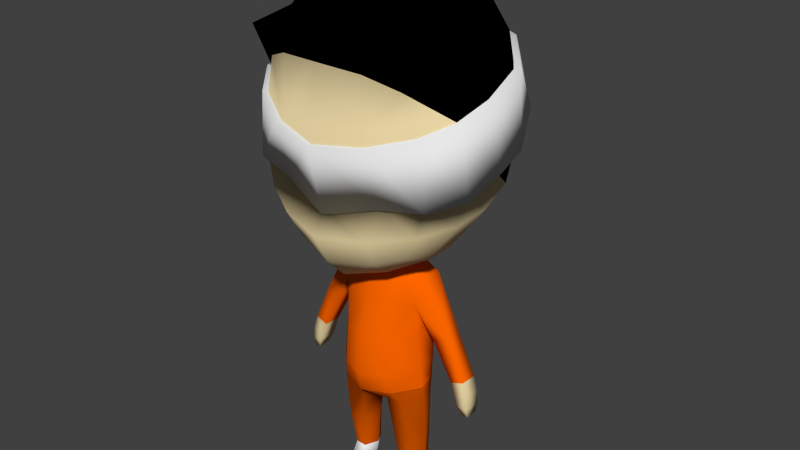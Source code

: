 # Source: Male_Chibi_Base_2.blend  (saved by Blender 2.78.0; exported with 4.5.12 LTS)
import bpy
from mathutils import Matrix  # noqa: F401  (used for matrix-valued properties, if any)

bpy.ops.wm.read_factory_settings(use_empty=True)
scene = bpy.context.scene
scene.name = 'Scene'

# ---- collections
col_collection_1 = bpy.data.collections.new('Collection 1'); scene.collection.children.link(col_collection_1)

# ---- materials (node trees are filled in below, after node groups)
mat_piel = bpy.data.materials.new('piel')
mat_piel.alpha_threshold = 0.0
mat_piel.use_transparent_shadow = False
mat_piel.diffuse_color = (0.8, 0.6593, 0.3689, 1.0)
mat_piel.roughness = 0.5
mat_piel.specular_intensity = 0.0
mat_orange_is_the_new_black = bpy.data.materials.new('orange is the new black')
mat_orange_is_the_new_black.alpha_threshold = 0.0
mat_orange_is_the_new_black.use_transparent_shadow = False
mat_orange_is_the_new_black.diffuse_color = (1.0, 0.1329, 0.0, 1.0)
mat_orange_is_the_new_black.roughness = 0.5
mat_orange_is_the_new_black.specular_intensity = 0.0
mat_zapatitos_penni = bpy.data.materials.new('zapatitos penni')
mat_zapatitos_penni.alpha_threshold = 0.0
mat_zapatitos_penni.use_transparent_shadow = False
mat_zapatitos_penni.diffuse_color = (1.0, 1.0, 1.0, 1.0)
mat_zapatitos_penni.roughness = 0.5
mat_zapatitos_penni.specular_intensity = 0.0
mat_pantalon = bpy.data.materials.new('pantalon')
mat_pantalon.alpha_threshold = 0.0
mat_pantalon.use_transparent_shadow = False
mat_pantalon.diffuse_color = (0.6267, 0.08641, 0.0, 1.0)
mat_pantalon.roughness = 0.5
mat_venda = bpy.data.materials.new('venda')
mat_venda.alpha_threshold = 0.0
mat_venda.use_transparent_shadow = False
mat_venda.roughness = 0.5
mat_venda.specular_intensity = 0.1892
mat_pelo = bpy.data.materials.new('pelo')
mat_pelo.alpha_threshold = 0.0
mat_pelo.use_transparent_shadow = False
mat_pelo.diffuse_color = (0.0, 0.0, 0.0, 1.0)
mat_pelo.roughness = 0.5
mat_pelo.specular_intensity = 1.0

# ---- material node trees

# ---- world
world_world = bpy.data.worlds.new('World'); scene.world = world_world
world_world.color = (0.05088, 0.05088, 0.05088)
world_world.use_sun_shadow = False
world_world.sun_shadow_jitter_overblur = 0.0
world_world.cycles.sampling_method = 'NONE'
world_world.cycles.sample_map_resolution = 256

# ---- meshes
me_cube = bpy.data.meshes.new('Cube')
me_cube.from_pydata([(0.2189, -0.06795, 0.06627), (0.2261, 0.1071, 0.1194), (0.264, -0.3149, 0.05233), (0.8163, 0.0222, 0.786), (0.7779, -0.2249, 0.6865), (0.7737, 0.01091, 0.5306), (0.7779, 0.2796, 0.8367), (0.7314, -0.2097, 0.4835), (0.7314, 0.2713, 0.5953), (0.5539, 0.6989, 0.9241), (0.4909, 0.5993, 1.384), (0.4941, 0.641, 0.6431), (0.3507, -0.4765, 0.6029), (0.3264, -0.5805, 0.9978), (0.3264, -0.5792, 0.3865), (0.3011, -0.4712, 0.1823), (0.5326, -0.2162, 0.1975), (0.5447, -0.02979, 0.212), (0.5283, 0.2196, 0.2726), (0.5917, -0.428, 1.074), (0.633, -0.4177, 0.6431), (0.5908, -0.4282, 0.4416), (0.3351, 0.4302, 0.2798), (0.505, -0.4613, 1.336), (0.4671, -0.3793, 0.2433), (0.1966, -0.02807, -0.01771), (0.2017, 0.1056, -0.01666), (0.3336, -0.02287, -0.1075), (0.3391, 0.1236, -0.1064), (0.33, -0.05309, -0.7803), (0.303, 0.1219, -0.7803), (0.2969, 0.1367, -0.2993), (0.2913, -0.06287, -0.3004), (0.2982, 0.1421, -0.5459), (0.3081, -0.04962, -0.5469), (0.2384, -0.03167, -0.04327), (0.1629, -0.214, -0.5472), (0.1734, -0.1534, -0.2609), (0.1652, -0.2399, -0.8199), (0.2007, -0.09572, -0.07795), (0.2508, 0.116, -0.04906), (0.1358, 0.1888, -0.8199), (0.1851, 0.1827, -0.1027), (0.138, 0.2168, -0.5461), (0.1428, 0.208, -0.2598), (0.6563, -0.00983, -0.7796), (0.6581, 0.1125, -0.7838), (0.5673, 0.1174, -0.8136), (0.5655, -0.01725, -0.8094), (0.1069, -0.131, -1.079), (0.08339, 0.07283, -1.088), (0.3481, -0.04032, -1.009), (0.3286, 0.06713, -1.008), (0.2476, -0.153, -1.047), (0.1998, 0.1065, -1.044), (0.1725, -0.1191, -1.777), (0.1521, 0.07769, -1.777), (0.3184, -0.01443, -1.777), (0.2955, 0.07014, -1.777), (0.2521, -0.1233, -1.777), (0.2187, 0.1127, -1.777), (0.1536, 0.09551, -1.669), (0.1688, -0.06072, -1.669), (0.2448, -0.05798, -1.669), (0.31, 0.017, -1.669), (0.2994, 0.08119, -1.669), (0.218, 0.1166, -1.669), (0.1424, -0.09487, -1.398), (0.2676, -0.09777, -1.398), (0.3002, 0.09385, -1.398), (0.1408, 0.0932, -1.398), (0.3371, 0.01051, -1.394), (0.2176, 0.133, -1.398), (0.02469, -0.02355, -1.081), (0.1194, 0.002516, -1.777), (0.1264, 0.0391, -1.669), (0.08684, 0.01301, -1.398), (0.3481, -0.04846, -0.9297), (0.3174, 0.09243, -0.9297), (0.1866, 0.1662, -0.9572), (0.2018, -0.2013, -0.9621), (0.4154, 0.1033, -0.5376), (0.4133, -0.01959, -0.5338), (0.54, -0.007494, -0.5029), (0.5421, 0.1014, -0.5067), (0.6843, -0.01522, -0.8833), (0.6852, 0.1125, -0.8871), (0.6041, 0.128, -0.9001), (0.6032, -0.02297, -0.8964), (0.6916, -0.01708, -0.9764), (0.6939, 0.1103, -0.9794), (0.6229, 0.126, -0.9676), (0.6204, -0.02498, -0.964), (0.6925, 0.00554, -1.046), (0.7016, 0.08653, -1.037), (0.6521, 0.09653, -1.041), (0.6522, 0.0007318, -1.048), (0.0, -0.1277, 0.01147), (0.0, 0.1876, 0.1109), (-0.2189, -0.06795, 0.06627), (0.0, -0.4145, -0.01566), (-0.2261, 0.1071, 0.1194), (-0.264, -0.3149, 0.05233), (-0.8163, 0.0222, 0.786), (-0.7779, -0.2249, 0.6865), (-0.7737, 0.01091, 0.5306), (-0.7779, 0.2796, 0.8367), (-0.7314, -0.2468, 1.151), (-0.7314, -0.2097, 0.4835), (-0.7314, 0.2713, 0.5953), (0.0, 0.883, 0.9334), (0.0, 0.74, 1.455), (-0.5539, 0.6989, 0.9241), (0.0, 0.8327, 0.6388), (-0.4909, 0.5993, 1.384), (-0.4941, 0.641, 0.6431), (0.0, -0.5734, 0.5023), (0.0, -0.6662, 0.9596), (0.0, -0.6836, 0.3648), (-0.3507, -0.4765, 0.6029), (-0.3264, -0.5805, 0.9978), (-0.3264, -0.5792, 0.3865), (0.0, -0.5636, 0.1375), (-0.3011, -0.4712, 0.1823), (0.0, -0.6152, 1.445), (-0.5326, -0.2162, 0.1975), (-0.5447, -0.02979, 0.212), (-0.5283, 0.2196, 0.2726), (-0.5917, -0.428, 1.074), (-0.633, -0.4177, 0.6431), (-0.5908, -0.4282, 0.4416), (-0.3351, 0.4302, 0.2798), (0.0, 0.5809, 0.2987), (-0.505, -0.4613, 1.336), (-0.4671, -0.3793, 0.2433), (0.0, -0.1183, -0.01859), (0.0, 0.1863, -0.01767), (-0.1966, -0.02807, -0.01771), (-0.2017, 0.1056, -0.01666), (0.0, -0.1481, -0.07871), (0.0, 0.2117, -0.07779), (-0.3336, -0.02287, -0.1075), (-0.3391, 0.1236, -0.1064), (0.0, -0.3093, -0.82), (0.0, 0.2258, -0.8199), (-0.33, -0.05309, -0.7803), (-0.303, 0.1219, -0.7803), (-0.2969, 0.1367, -0.2993), (0.0, 0.2329, -0.23), (-0.2913, -0.06287, -0.3004), (0.0, -0.1905, -0.2309), (-0.2982, 0.1421, -0.5459), (-0.3081, -0.04962, -0.5469), (0.0, -0.2754, -0.5478), (0.0, 0.2457, -0.5469), (-0.2384, -0.03167, -0.04327), (-0.1629, -0.214, -0.5472), (-0.1734, -0.1534, -0.2609), (-0.1652, -0.2399, -0.8199), (-0.2007, -0.09572, -0.07795), (-0.2508, 0.116, -0.04906), (-0.1358, 0.1888, -0.8199), (-0.1851, 0.1827, -0.1027), (-0.138, 0.2168, -0.5461), (-0.1428, 0.208, -0.2598), (-0.6563, -0.00983, -0.7796), (-0.6581, 0.1125, -0.7838), (-0.5673, 0.1174, -0.8136), (-0.5655, -0.01725, -0.8094), (0.0, -0.1315, -1.071), (0.0, 0.09666, -1.071), (-0.1069, -0.131, -1.079), (-0.08339, 0.07283, -1.088), (-0.3481, -0.04032, -1.009), (-0.3286, 0.06713, -1.008), (-0.2476, -0.153, -1.047), (-0.1998, 0.1065, -1.044), (-0.1725, -0.1191, -1.777), (-0.1521, 0.07769, -1.777), (-0.3184, -0.01443, -1.777), (-0.2955, 0.07014, -1.777), (-0.2521, -0.1233, -1.777), (-0.2187, 0.1127, -1.777), (-0.1536, 0.09551, -1.669), (-0.1688, -0.06072, -1.669), (-0.2448, -0.05798, -1.669), (-0.31, 0.017, -1.669), (-0.2994, 0.08119, -1.669), (-0.218, 0.1166, -1.669), (-0.1424, -0.09487, -1.398), (-0.2676, -0.09777, -1.398), (-0.3002, 0.09385, -1.398), (-0.1408, 0.0932, -1.398), (-0.3371, 0.01051, -1.394), (-0.2176, 0.133, -1.398), (0.0, -0.02438, -1.083), (-0.02469, -0.02355, -1.081), (-0.1194, 0.002516, -1.777), (-0.1264, 0.0391, -1.669), (-0.08684, 0.01301, -1.398), (-0.3481, -0.04846, -0.9297), (-0.3174, 0.09243, -0.9297), (-0.1866, 0.1662, -0.9572), (0.0, 0.1977, -0.9742), (0.0, -0.2778, -0.9742), (-0.2018, -0.2013, -0.9621), (-0.4154, 0.1033, -0.5376), (-0.4133, -0.01959, -0.5338), (-0.54, -0.007494, -0.5029), (-0.5421, 0.1014, -0.5067), (-0.6843, -0.01522, -0.8833), (-0.6852, 0.1125, -0.8871), (-0.6041, 0.128, -0.9001), (-0.6032, -0.02297, -0.8964), (-0.6916, -0.01708, -0.9764), (-0.6939, 0.1103, -0.9794), (-0.6229, 0.126, -0.9676), (-0.6204, -0.02498, -0.964), (-0.6925, 0.00554, -1.046), (-0.7016, 0.08653, -1.037), (-0.6521, 0.09653, -1.041), (-0.6522, 0.0007318, -1.048), (0.8587, 0.02442, 0.7765), (0.8117, -0.002484, 1.243), (0.7693, 0.3139, 1.339), (0.8183, 0.2952, 0.8298), (0.8183, -0.2355, 0.6718), (0.6659, -0.4384, 0.6262), (0.7693, -0.2585, 1.161), (0.6224, -0.4492, 1.08), (8.518e-10, 0.8154, 1.359), (0.5826, 0.7363, 0.9217), (1.327e-09, -0.6021, 0.4781), (1.327e-09, -0.6997, 0.9591), (0.3433, -0.6096, 0.9993), (0.3689, -0.5002, 0.5839), (-0.8587, 0.02442, 0.7765), (-0.8117, -0.002484, 1.243), (-0.7693, 0.3139, 1.339), (-0.8183, 0.2952, 0.8298), (-0.8183, -0.2355, 0.6718), (-0.6659, -0.4384, 0.6262), (-0.7693, -0.2585, 1.161), (-0.6224, -0.4492, 1.08), (-0.5826, 0.7363, 0.9217), (-0.3433, -0.6096, 0.9993), (-0.3689, -0.5002, 0.5839), (1.327e-09, 0.7795, 1.481), (0.5164, 0.6315, 1.405), (1.327e-09, 0.9299, 0.9315), (-0.5164, 0.6315, 1.405), (8.518e-10, 0.8585, 1.378), (8.215e-09, 0.9336, 1.103), (0.2388, 0.7447, 1.323), (0.2388, 0.7878, 1.343), (8.215e-09, 0.9767, 1.123), (-0.2388, 0.7878, 1.343), (-0.2388, 0.7447, 1.323), (0.3461, 0.7958, 1.064), (0.3461, 0.8389, 1.084), (0.1073, 0.9848, 0.8441), (0.1073, 1.028, 0.864), (-0.1127, 1.016, 0.8832), (-0.1127, 0.973, 0.8633), (-0.3515, 0.7841, 1.083), (-0.3515, 0.8272, 1.103), (0.3461, 0.7274, 0.336), (0.3461, 0.7705, 0.3559), (0.1073, 0.9163, 0.1158), (0.1073, 0.9594, 0.1357), (-0.1127, 0.9477, 0.155), (-0.1127, 0.9046, 0.1351), (0.7716, -0.00338, 1.229), (0.7314, 0.2974, 1.321), (0.7314, -0.2468, 1.151), (0.3021, -0.5632, 1.421), (-0.7716, -0.00338, 1.229), (-0.7314, 0.2974, 1.321), (-0.3021, -0.5632, 1.421), (-0.3515, 0.7157, 0.3552), (-0.3515, 0.7588, 0.3752), (0.0, 0.8062, 1.805), (0.4909, 0.5924, 1.441), (-0.4909, 0.5924, 1.441), (-0.505, -0.6046, 1.57), (-0.7314, -0.2537, 1.209), (0.7716, -0.01034, 1.286), (0.6206, 0.09528, 1.766), (0.7314, 0.2904, 1.378), (0.5845, 0.2786, 1.553), (0.7314, -0.2537, 1.209), (0.5845, -0.279, 1.52), (0.0, -0.03083, 2.016), (0.3442, -0.02665, 1.773), (0.3232, -0.3152, 1.701), (0.0, -0.3383, 1.76), (0.3021, -0.5701, 1.479), (0.0, 0.3311, 1.781), (0.3232, 0.3027, 1.722), (-0.7716, -0.01034, 1.286), (-0.6206, 0.09825, 1.766), (-0.7314, 0.2904, 1.378), (-0.5845, 0.2786, 1.553), (-0.3442, -0.02665, 1.773), (-0.3232, -0.3152, 1.701), (-0.3021, -0.5701, 1.479), (-0.5845, -0.279, 1.52), (-0.3232, 0.3027, 1.722), (0.505, -0.6046, 1.57), (0.0, -0.7586, 1.679)], [], [(1, 25, 26), (1, 17, 0), (98, 22, 1), (8, 22, 11), (97, 2, 100), (100, 15, 122), (0, 16, 2), (2, 24, 15), (111, 10, 248, 247), (274, 19, 229, 228), (128, 107, 242, 243), (274, 23, 19), (4, 5, 3), (7, 17, 5), (20, 7, 4), (21, 16, 7), (3, 8, 6), (5, 18, 8), (114, 111, 247, 250), (9, 110, 249, 231), (110, 11, 113), (11, 132, 113), (272, 274, 228, 223), (13, 124, 117), (107, 276, 237, 242), (13, 23, 275), (116, 14, 12), (12, 21, 20), (118, 15, 14), (14, 24, 21), (97, 25, 0), (98, 26, 136), (42, 40, 28), (40, 27, 28), (35, 39, 27), (43, 30, 41), (34, 30, 33), (36, 29, 34), (39, 32, 27), (81, 48, 82), (42, 31, 44), (32, 36, 34), (31, 34, 33), (31, 43, 44), (139, 37, 39), (26, 35, 40), (153, 38, 36), (135, 39, 25), (150, 36, 37), (43, 144, 154), (26, 42, 136), (44, 154, 148), (42, 148, 140), (47, 88, 48), (83, 48, 45), (84, 47, 81), (84, 45, 46), (54, 78, 52), (49, 80, 204), (50, 170, 203), (77, 52, 78), (75, 56, 74), (170, 73, 195), (55, 74, 57), (63, 55, 59), (64, 58, 65), (61, 60, 56), (65, 60, 66), (63, 57, 64), (68, 64, 71), (69, 66, 72), (72, 61, 70), (69, 64, 65), (68, 62, 63), (70, 75, 76), (50, 76, 73), (49, 68, 53), (52, 71, 69), (50, 72, 70), (54, 69, 72), (53, 71, 51), (73, 67, 49), (76, 62, 67), (169, 73, 49), (62, 74, 55), (29, 80, 77), (38, 204, 80), (30, 79, 41), (41, 203, 144), (29, 78, 30), (53, 77, 80), (28, 83, 84), (31, 84, 81), (32, 83, 27), (31, 82, 32), (85, 92, 89), (46, 87, 47), (46, 85, 86), (88, 45, 48), (90, 93, 94), (86, 89, 90), (88, 91, 92), (86, 91, 87), (94, 96, 95), (92, 95, 96), (90, 95, 91), (89, 96, 93), (1, 22, 18), (6, 11, 9), (1, 0, 25), (1, 18, 17), (98, 132, 22), (8, 18, 22), (97, 0, 2), (100, 2, 15), (0, 17, 16), (2, 16, 24), (110, 112, 244, 249), (277, 114, 250, 238), (19, 13, 234, 229), (4, 7, 5), (7, 16, 17), (20, 21, 7), (21, 24, 16), (3, 5, 8), (5, 17, 18), (20, 4, 226, 227), (104, 129, 241, 240), (110, 9, 11), (11, 22, 132), (13, 117, 233, 234), (13, 275, 124), (129, 119, 246, 241), (13, 19, 23), (116, 118, 14), (12, 14, 21), (118, 122, 15), (14, 15, 24), (97, 135, 25), (98, 1, 26), (40, 35, 27), (43, 33, 30), (34, 29, 30), (36, 38, 29), (39, 37, 32), (81, 47, 48), (42, 28, 31), (32, 37, 36), (31, 32, 34), (31, 33, 43), (139, 150, 37), (26, 25, 35), (153, 143, 38), (35, 25, 39), (135, 139, 39), (150, 153, 36), (43, 41, 144), (140, 136, 42), (26, 40, 42), (44, 43, 154), (42, 44, 148), (47, 87, 88), (83, 82, 48), (84, 46, 47), (84, 83, 45), (54, 79, 78), (204, 169, 49), (49, 53, 80), (203, 79, 50), (54, 50, 79), (77, 51, 52), (75, 61, 56), (170, 50, 73), (58, 57, 56), (59, 55, 57), (74, 56, 57), (60, 58, 56), (63, 62, 55), (64, 57, 58), (61, 66, 60), (65, 58, 60), (63, 59, 57), (68, 63, 64), (69, 65, 66), (72, 66, 61), (69, 71, 64), (68, 67, 62), (70, 61, 75), (50, 70, 76), (49, 67, 68), (52, 51, 71), (50, 54, 72), (54, 52, 69), (53, 68, 71), (73, 76, 67), (76, 75, 62), (169, 195, 73), (62, 75, 74), (29, 38, 80), (38, 143, 204), (30, 78, 79), (41, 79, 203), (29, 77, 78), (53, 51, 77), (28, 27, 83), (31, 28, 84), (32, 82, 83), (31, 81, 82), (85, 88, 92), (46, 86, 87), (46, 45, 85), (88, 85, 45), (90, 89, 93), (86, 85, 89), (88, 87, 91), (86, 90, 91), (94, 93, 96), (92, 91, 95), (90, 94, 95), (89, 92, 96), (6, 8, 11), (101, 138, 137), (101, 99, 126), (98, 101, 131), (109, 115, 131), (97, 100, 102), (100, 122, 123), (99, 102, 125), (102, 123, 134), (4, 3, 222, 226), (103, 104, 240, 236), (10, 273, 224, 248), (107, 128, 133), (104, 103, 105), (108, 105, 126), (129, 104, 108), (130, 108, 125), (103, 106, 109), (105, 109, 127), (119, 116, 232, 246), (3, 6, 225, 222), (110, 113, 115), (115, 113, 132), (106, 103, 236, 239), (120, 117, 124), (273, 272, 223, 224), (120, 278, 133), (116, 119, 121), (119, 129, 130), (118, 121, 123), (121, 130, 134), (97, 99, 137), (98, 136, 138), (162, 142, 160), (160, 142, 141), (155, 141, 159), (163, 161, 146), (152, 151, 146), (156, 152, 145), (159, 141, 149), (206, 207, 168), (162, 164, 147), (149, 152, 156), (147, 151, 152), (147, 164, 163), (139, 159, 157), (138, 160, 155), (153, 156, 158), (135, 137, 159), (150, 157, 156), (163, 154, 144), (138, 136, 162), (164, 148, 154), (162, 140, 148), (167, 168, 213), (208, 165, 168), (209, 206, 167), (209, 166, 165), (176, 174, 201), (171, 204, 205), (172, 203, 170), (200, 201, 174), (198, 197, 178), (170, 195, 196), (177, 179, 197), (185, 181, 177), (186, 187, 180), (183, 178, 182), (187, 188, 182), (185, 186, 179), (190, 193, 186), (191, 194, 188), (194, 192, 183), (191, 187, 186), (190, 185, 184), (192, 199, 198), (172, 196, 199), (171, 175, 190), (174, 191, 193), (172, 192, 194), (176, 194, 191), (175, 173, 193), (196, 171, 189), (199, 189, 184), (169, 171, 196), (184, 177, 197), (145, 200, 205), (158, 205, 204), (146, 161, 202), (161, 144, 203), (145, 146, 201), (175, 205, 200), (142, 209, 208), (147, 206, 209), (149, 141, 208), (147, 149, 207), (210, 214, 217), (166, 167, 212), (166, 211, 210), (213, 168, 165), (215, 219, 218), (211, 215, 214), (213, 217, 216), (211, 212, 216), (219, 220, 221), (217, 221, 220), (215, 216, 220), (214, 218, 221), (101, 127, 131), (106, 112, 115), (101, 137, 99), (101, 126, 127), (98, 131, 132), (109, 131, 127), (97, 102, 99), (100, 123, 102), (99, 125, 126), (102, 134, 125), (120, 128, 243, 245), (276, 277, 238, 237), (117, 120, 245, 233), (104, 105, 108), (108, 126, 125), (129, 108, 130), (130, 125, 134), (103, 109, 105), (105, 127, 126), (6, 9, 231, 225), (112, 106, 239, 244), (110, 115, 112), (115, 132, 131), (12, 20, 227, 235), (120, 124, 278), (116, 12, 235, 232), (120, 133, 128), (116, 121, 118), (119, 130, 121), (118, 123, 122), (121, 134, 123), (97, 137, 135), (98, 138, 101), (160, 141, 155), (163, 146, 151), (152, 146, 145), (156, 145, 158), (159, 149, 157), (206, 168, 167), (162, 147, 142), (149, 156, 157), (147, 152, 149), (147, 163, 151), (139, 157, 150), (138, 155, 137), (153, 158, 143), (155, 159, 137), (135, 159, 139), (150, 156, 153), (163, 144, 161), (140, 162, 136), (138, 162, 160), (164, 154, 163), (162, 148, 164), (167, 213, 212), (208, 168, 207), (209, 167, 166), (209, 165, 208), (176, 201, 202), (204, 171, 169), (171, 205, 175), (203, 172, 202), (176, 202, 172), (200, 174, 173), (198, 178, 183), (170, 196, 172), (180, 178, 179), (181, 179, 177), (197, 179, 178), (182, 178, 180), (185, 177, 184), (186, 180, 179), (183, 182, 188), (187, 182, 180), (185, 179, 181), (190, 186, 185), (191, 188, 187), (194, 183, 188), (191, 186, 193), (190, 184, 189), (192, 198, 183), (172, 199, 192), (171, 190, 189), (174, 193, 173), (172, 194, 176), (176, 191, 174), (175, 193, 190), (196, 189, 199), (199, 184, 198), (169, 196, 195), (184, 197, 198), (145, 205, 158), (158, 204, 143), (146, 202, 201), (161, 203, 202), (145, 201, 200), (175, 200, 173), (142, 208, 141), (147, 209, 142), (149, 208, 207), (147, 207, 206), (210, 217, 213), (166, 212, 211), (166, 210, 165), (213, 165, 210), (215, 218, 214), (211, 214, 210), (213, 216, 212), (211, 216, 215), (219, 221, 218), (217, 220, 216), (215, 220, 219), (214, 221, 217), (106, 115, 109), (225, 223, 222), (222, 228, 226), (226, 229, 227), (231, 224, 225), (249, 248, 231), (235, 233, 232), (227, 234, 235), (225, 224, 223), (222, 223, 228), (226, 228, 229), (231, 248, 224), (235, 234, 233), (227, 229, 234), (239, 236, 237), (236, 240, 242), (240, 241, 243), (244, 239, 238), (249, 244, 250), (246, 232, 233), (241, 246, 245), (239, 237, 238), (236, 242, 237), (240, 243, 242), (244, 238, 250), (230, 253, 254, 251), (246, 233, 245), (241, 245, 243), (253, 230, 247, 248), (252, 253, 248, 249), (230, 257, 250, 247), (257, 252, 249, 250), (257, 230, 251, 256), (255, 251, 254), (255, 256, 251), (255, 254, 259, 261), (252, 257, 264, 263), (264, 265, 280, 279), (254, 253, 258, 259), (252, 255, 261, 260), (253, 252, 260, 258), (257, 256, 265, 264), (256, 255, 262, 265), (255, 252, 263, 262), (263, 264, 279, 271), (260, 261, 269, 268), (258, 260, 268, 266), (265, 262, 270, 280), (262, 263, 271, 270), (261, 259, 267, 269), (259, 258, 266, 267), (275, 23, 308, 296), (276, 107, 285, 299), (277, 276, 299, 301), (107, 133, 284, 285), (274, 272, 286, 290), (114, 277, 301, 283), (111, 114, 283, 281), (10, 111, 281, 282), (278, 124, 309, 305), (23, 274, 290, 308), (272, 273, 288, 286), (133, 278, 305, 284), (273, 10, 282, 288), (124, 275, 296, 309), (266, 268, 269, 267), (271, 279, 280, 270), (288, 287, 286), (286, 291, 290), (282, 289, 288), (292, 294, 293), (293, 291, 287), (295, 296, 294), (294, 308, 291), (292, 298, 297), (293, 289, 298), (281, 298, 282), (288, 289, 287), (286, 287, 291), (290, 291, 308), (282, 298, 289), (292, 295, 294), (293, 294, 291), (295, 309, 296), (294, 296, 308), (292, 293, 298), (293, 287, 289), (281, 297, 298), (301, 299, 300), (299, 285, 306), (283, 301, 302), (292, 303, 304), (303, 300, 306), (295, 304, 305), (304, 306, 284), (292, 297, 307), (303, 307, 302), (281, 283, 307), (301, 300, 302), (299, 306, 300), (285, 284, 306), (283, 302, 307), (292, 304, 295), (303, 306, 304), (295, 305, 309), (304, 284, 305), (292, 307, 303), (303, 302, 300), (281, 307, 297)])
me_cube.polygons.foreach_set('use_smooth', [True] * 550)
me_cube.polygons.foreach_set('material_index', [0, 0, 0, 5, 0, 0, 0, 0, 4, 4, 4, 0, 0, 0, 0, 0, 5, 0, 4, 4, 5, 5, 4, 0, 4, 0, 0, 0, 0, 0, 0, 0, 1, 1, 1, 1, 1, 1, 1, 1, 1, 1, 1, 1, 1, 1, 1, 1, 1, 1, 1, 1, 1, 0, 1, 1, 1, 3, 3, 3, 3, 2, 3, 2, 2, 2, 2, 2, 2, 3, 3, 3, 3, 3, 3, 3, 3, 3, 3, 3, 3, 3, 3, 3, 2, 1, 1, 1, 1, 1, 3, 1, 1, 1, 1, 0, 0, 0, 0, 0, 0, 0, 0, 0, 0, 0, 0, 0, 5, 0, 0, 0, 0, 0, 0, 0, 0, 4, 4, 4, 0, 0, 0, 0, 0, 0, 4, 4, 5, 5, 4, 0, 4, 0, 0, 0, 0, 0, 0, 0, 1, 1, 1, 1, 1, 1, 1, 1, 1, 1, 1, 1, 1, 1, 1, 1, 1, 1, 1, 1, 1, 0, 1, 1, 1, 3, 3, 3, 3, 3, 3, 2, 3, 2, 2, 2, 2, 2, 2, 2, 2, 2, 3, 3, 3, 3, 3, 3, 3, 3, 3, 3, 3, 3, 3, 3, 3, 2, 1, 1, 1, 1, 1, 3, 1, 1, 1, 1, 0, 0, 0, 0, 0, 0, 0, 0, 0, 0, 0, 0, 5, 0, 0, 0, 5, 0, 0, 0, 0, 4, 4, 4, 0, 0, 0, 0, 0, 5, 0, 4, 4, 5, 5, 4, 0, 4, 0, 0, 0, 0, 0, 0, 0, 1, 1, 1, 1, 1, 1, 1, 1, 1, 1, 1, 1, 1, 1, 1, 1, 1, 1, 1, 1, 1, 0, 1, 1, 1, 3, 3, 3, 3, 2, 3, 2, 2, 2, 2, 2, 2, 3, 3, 3, 3, 3, 3, 3, 3, 3, 3, 3, 3, 3, 3, 3, 2, 1, 1, 1, 1, 1, 3, 1, 1, 1, 1, 0, 0, 0, 0, 0, 0, 0, 0, 0, 0, 0, 0, 0, 5, 0, 0, 0, 0, 0, 0, 0, 0, 4, 4, 4, 0, 0, 0, 0, 0, 0, 4, 4, 5, 5, 4, 0, 4, 0, 0, 0, 0, 0, 0, 0, 1, 1, 1, 1, 1, 1, 1, 1, 1, 1, 1, 1, 1, 1, 1, 1, 1, 1, 1, 1, 1, 0, 1, 1, 1, 3, 3, 3, 3, 3, 3, 2, 3, 2, 2, 2, 2, 2, 2, 2, 2, 2, 3, 3, 3, 3, 3, 3, 3, 3, 3, 3, 3, 3, 3, 3, 3, 2, 1, 1, 1, 1, 1, 3, 1, 1, 1, 1, 0, 0, 0, 0, 0, 0, 0, 0, 0, 0, 0, 0, 5, 4, 4, 4, 4, 4, 4, 4, 4, 4, 4, 4, 4, 4, 4, 4, 4, 4, 4, 4, 4, 4, 4, 4, 4, 4, 4, 4, 4, 4, 4, 4, 4, 4, 4, 4, 4, 4, 4, 4, 4, 4, 4, 4, 4, 4, 4, 4, 4, 4, 4, 5, 5, 5, 5, 5, 5, 5, 5, 5, 5, 5, 5, 5, 5, 4, 4, 5, 5, 5, 5, 5, 5, 5, 5, 5, 5, 5, 5, 5, 5, 5, 5, 5, 5, 5, 5, 5, 5, 5, 5, 5, 5, 5, 5, 5, 5, 5, 5, 5, 5, 5, 5, 5, 5, 5, 5, 5, 5])
me_cube.materials.append(mat_piel)
me_cube.materials.append(mat_orange_is_the_new_black)
me_cube.materials.append(mat_zapatitos_penni)
me_cube.materials.append(mat_pantalon)
me_cube.materials.append(mat_venda)
me_cube.materials.append(mat_pelo)
me_cube.use_remesh_preserve_volume = False
me_cube.use_remesh_preserve_attributes = False
me_cube.use_mirror_vertex_groups = False
me_cube.update()
arm_armature = bpy.data.armatures.new('Armature')  # bones are not reproduced

# ---- objects
ob_armature = bpy.data.objects.new('Armature', arm_armature)
ob_cube = bpy.data.objects.new('Cube', me_cube)

# ---- transforms, parenting, visibility, modifiers, constraints
ob_armature.location = (-0.00723, -0.03925, -1.178)
ob_armature.rotation_mode = 'ZYX'
ob_armature.show_in_front = True
ob_armature.lineart.crease_threshold = 0.0
ob_cube.parent = ob_armature
ob_cube.matrix_parent_inverse = Matrix(((1.0, 0.0, 0.0, 0.00723), (0.0, 1.0, 0.0, 0.03925), (0.0, 0.0, 1.0, 1.178), (0.0, 0.0, 0.0, 1.0)))
ob_cube.location = (0.0, 0.0, -0.07928)
ob_cube.scale = (1.081, 1.081, 1.081)
ob_cube.lineart.crease_threshold = 0.0
_vg = ob_cube.vertex_groups.new(name='BELLY')
for _i, _w in zip([29, 30, 31, 32, 33, 34, 36, 37, 38, 41, 43, 44, 49, 50, 51, 52, 53, 54, 73, 77, 78, 79, 80, 143, 144, 145, 146, 147, 148, 149, 150, 151, 152, 153, 154, 156, 157, 158, 161, 163, 164, 169, 170, 171, 172, 173, 174, 175, 176, 192, 195, 196, 199, 200, 201, 202, 203, 204, 205], [0.6488, 0.674, 0.03568, 0.0549, 0.7192, 0.7268, 0.8134, 0.1016, 0.7385, 0.7661, 0.7992, 0.09476, 0.2426, 0.2616, 0.04833, 0.0522, 0.07478, 0.07445, 0.8233, 0.1649, 0.1881, 0.2762, 0.2657, 0.8227, 0.8486, 0.6639, 0.6905, 0.03839, 0.07139, 0.05655, 0.08466, 0.7321, 0.741, 0.8436, 0.83, 0.8216, 0.09934, 0.7474, 0.7804, 0.8071, 0.09251, 0.6637, 0.7009, 0.2545, 0.7166, 0.05208, 0.06482, 0.07729, 0.1448, 0.0001002, 0.8774, 0.8872, 0.02337, 0.1691, 0.1994, 0.3084, 0.7519, 0.706, 0.2704]): _vg.add([_i], _w, 'REPLACE')
_vg = ob_cube.vertex_groups.new(name='CHEST')
for _i, _w in zip([0, 1, 2, 15, 16, 17, 18, 24, 25, 26, 28, 31, 32, 33, 34, 35, 36, 37, 39, 40, 42, 43, 44, 97, 98, 99, 100, 101, 102, 118, 122, 123, 125, 126, 127, 134, 135, 136, 137, 138, 139, 140, 142, 147, 148, 149, 150, 151, 152, 153, 154, 155, 156, 157, 159, 160, 162, 163, 164], [0.156, 0.09557, 0.08393, 0.03813, 0.03036, 0.02975, 0.005674, 0.02013, 0.347, 0.3871, 0.01377, 0.04206, 0.06237, 0.01283, 0.006995, 0.1911, 0.0675, 0.5574, 0.2353, 0.1849, 0.2832, 0.07113, 0.5912, 0.2866, 0.06621, 0.1587, 0.09226, 0.09446, 0.08415, 0.002418, 0.04618, 0.03781, 0.02968, 0.02875, 0.004304, 0.01951, 0.4721, 0.7204, 0.3679, 0.4101, 0.658, 0.7602, 0.01632, 0.04625, 0.7614, 0.06528, 0.7467, 0.01129, 0.005375, 0.07703, 0.08023, 0.2026, 0.06664, 0.5732, 0.245, 0.1956, 0.2925, 0.07041, 0.6058]): _vg.add([_i], _w, 'REPLACE')
_vg = ob_cube.vertex_groups.new(name='HEAD')
for _i, _w in zip([0, 1, 2, 3, 4, 5, 6, 7, 8, 9, 10, 11, 12, 13, 14, 15, 16, 17, 18, 19, 20, 21, 22, 23, 24, 25, 26, 35, 39, 40, 42, 97, 98, 99, 100, 101, 102, 103, 104, 105, 106, 107, 108, 109, 110, 111, 112, 113, 114, 115, 116, 117, 118, 119, 120, 121, 122, 123, 124, 125, 126, 127, 128, 129, 130, 131, 132, 133, 134, 135, 136, 137, 138, 139, 140, 150, 155, 159, 160, 162, 222, 223, 224, 225, 226, 227, 228, 229, 230, 231, 232, 233, 234, 235, 236, 237, 238, 239, 240, 241, 242, 243, 244, 245, 246, 247, 248, 249, 250, 251, 252, 253, 254, 255, 256, 257, 258, 259, 260, 261, 262, 263, 264, 265, 266, 267, 268, 269, 270, 271, 272, 273, 274, 275, 276, 277, 278, 279, 280, 281, 282, 283, 284, 285, 286, 287, 288, 289, 290, 291, 292, 293, 294, 295, 296, 297, 298, 299, 300, 301, 302, 303, 304, 305, 306, 307, 308, 309], [0.7056, 0.8218, 0.8616, 0.9816, 0.9771, 0.9729, 0.9849, 0.9681, 0.9787, 0.9895, 0.9958, 0.9854, 0.973, 0.989, 0.9599, 0.9282, 0.9292, 0.9275, 0.9497, 0.9895, 0.9746, 0.9648, 0.9612, 0.9946, 0.9406, 0.2892, 0.2511, 0.1373, 0.1063, 0.1036, 0.06889, 0.6247, 0.9165, 0.7122, 0.8666, 0.8312, 0.8643, 0.9827, 0.9783, 0.9744, 0.9857, 0.9919, 0.9697, 0.98, 0.9924, 0.9969, 0.99, 0.9889, 0.996, 0.9862, 0.971, 0.9894, 0.9593, 0.9737, 0.9893, 0.9609, 0.9275, 0.9298, 0.9967, 0.9319, 0.931, 0.9527, 0.99, 0.9756, 0.9662, 0.9633, 0.9755, 0.9947, 0.9426, 0.4054, 0.1873, 0.2838, 0.2447, 0.1746, 0.08265, 0.02051, 0.1356, 0.1056, 0.1017, 0.06797, 0.9824, 0.992, 0.9936, 0.9855, 0.9782, 0.9759, 0.9904, 0.9887, 0.996, 0.99, 0.9721, 0.9888, 0.988, 0.9742, 0.9834, 0.9924, 0.994, 0.9863, 0.9793, 0.9769, 0.991, 0.9891, 0.9905, 0.9883, 0.9749, 0.9967, 0.9953, 0.9928, 0.9955, 0.9958, 0.9946, 0.9954, 0.9954, 0.995, 0.9954, 0.9954, 0.995, 0.9951, 0.9949, 0.9949, 0.9949, 0.9949, 0.9951, 0.9951, 0.9949, 0.9949, 0.9948, 0.9948, 0.9949, 0.9949, 0.9927, 0.9942, 0.9913, 0.9963, 0.9932, 0.9946, 0.9965, 0.9949, 0.9949, 0.9984, 0.9963, 0.9966, 0.9973, 0.9928, 0.9938, 0.998, 0.995, 0.9972, 0.9926, 0.9968, 0.9995, 0.999, 0.9985, 0.999, 0.997, 0.9994, 0.9989, 0.9942, 0.9982, 0.9954, 0.9974, 0.9991, 0.9986, 0.997, 0.9969, 0.999, 0.9971, 0.9978]): _vg.add([_i], _w, 'REPLACE')
_vg = ob_cube.vertex_groups.new(name='UPPER ARM L')
for _i, _w in zip([0, 1, 2, 16, 17, 25, 26, 27, 28, 29, 30, 31, 32, 33, 34, 35, 36, 37, 39, 40, 42, 43, 44, 81, 82, 97, 135, 136, 139, 140, 148, 150, 154], [0.1271, 0.07734, 0.03646, 0.002624, 0.008254, 0.3476, 0.3473, 0.9622, 0.9482, 0.02457, 0.02947, 0.8383, 0.7963, 0.1696, 0.16, 0.6571, 0.06163, 0.2773, 0.6233, 0.6987, 0.6081, 0.07346, 0.2604, 0.006148, 0.02079, 0.03407, 0.057, 0.03719, 0.07255, 0.07045, 0.07092, 0.06229, 0.007111]): _vg.add([_i], _w, 'REPLACE')
_vg = ob_cube.vertex_groups.new(name='LOWER ARM L')
for _i, _w in zip([31, 32, 45, 46, 47, 48, 81, 82, 83, 84, 85, 86, 87, 88, 89, 90, 91, 92, 93, 94, 95, 96], [0.06507, 0.07617, 0.9996, 0.9997, 0.9995, 0.9992, 0.9685, 0.9591, 0.986, 0.9882, 0.9999, 1.0, 0.9999, 0.9999, 1.0, 1.0, 1.0, 1.0, 1.0, 1.0, 1.0, 1.0]): _vg.add([_i], _w, 'REPLACE')
_vg = ob_cube.vertex_groups.new(name='UPPER LEG L')
for _i, _w in zip([29, 30, 33, 34, 36, 38, 41, 43, 49, 50, 51, 52, 53, 54, 62, 67, 68, 69, 70, 71, 72, 73, 76, 77, 78, 79, 80, 143, 144, 169, 170, 171, 172, 195, 203, 204], [0.2904, 0.2603, 0.05758, 0.06303, 0.02226, 0.2075, 0.1804, 0.01333, 0.7175, 0.6761, 0.921, 0.9143, 0.9046, 0.8834, 0.01698, 0.8802, 0.8181, 0.04953, 0.1765, 0.1339, 0.06044, 0.148, 0.7481, 0.8105, 0.7833, 0.6861, 0.7017, 0.0759, 0.06633, 0.1692, 0.2018, 0.01272, 0.02479, 0.07287, 0.1358, 0.1424]): _vg.add([_i], _w, 'REPLACE')
_vg = ob_cube.vertex_groups.new(name='LOWER LEG L')
for _i, _w in zip([50, 52, 54, 56, 57, 58, 60, 61, 62, 63, 64, 65, 66, 67, 68, 69, 70, 71, 72, 74, 75, 76], [0.03614, 0.007097, 0.02174, 0.2348, 0.127, 0.2457, 0.4329, 0.8997, 0.1211, 0.1125, 0.8256, 0.9143, 0.9415, 0.07122, 0.149, 0.9442, 0.8053, 0.8568, 0.9316, 0.1395, 0.7942, 0.2124]): _vg.add([_i], _w, 'REPLACE')
_vg = ob_cube.vertex_groups.new(name='FOOT L')
for _i, _w in zip([55, 56, 57, 58, 59, 60, 61, 62, 63, 64, 65, 66, 67, 68, 74, 75], [0.9788, 0.7619, 0.871, 0.7528, 0.9928, 0.5656, 0.08954, 0.8448, 0.8636, 0.1677, 0.08244, 0.05469, 0.01402, 0.004855, 0.8551, 0.1806]): _vg.add([_i], _w, 'REPLACE')
_vg = ob_cube.vertex_groups.new(name='UPPER ARM R')
for _i, _w in zip([97, 99, 101, 102, 126, 135, 136, 137, 138, 139, 140, 141, 142, 145, 146, 147, 148, 149, 150, 151, 152, 154, 155, 156, 157, 159, 160, 162, 163, 164, 206, 207], [0.03098, 0.1181, 0.06938, 0.03009, 0.002568, 0.05533, 0.03481, 0.3325, 0.3311, 0.07088, 0.06902, 0.9618, 0.9471, 0.01871, 0.02374, 0.8338, 0.06832, 0.7906, 0.0599, 0.1625, 0.1522, 0.004209, 0.6473, 0.05736, 0.2653, 0.6143, 0.69, 0.5997, 0.06916, 0.2493, 0.007368, 0.02162]): _vg.add([_i], _w, 'REPLACE')
_vg = ob_cube.vertex_groups.new(name='LOWER ARM R')
for _i, _w in zip([147, 149, 165, 166, 167, 168, 206, 207, 208, 209, 210, 211, 212, 213, 214, 215, 216, 217, 218, 219, 220, 221], [0.06635, 0.07758, 0.9996, 0.9997, 0.9995, 0.9992, 0.9677, 0.9584, 0.9864, 0.9886, 0.9999, 1.0, 0.9999, 0.9999, 1.0, 1.0, 1.0, 1.0, 1.0, 1.0, 1.0, 1.0]): _vg.add([_i], _w, 'REPLACE')
_vg = ob_cube.vertex_groups.new(name='UPPER LEG R')
for _i, _w in zip([49, 143, 144, 145, 146, 151, 152, 156, 158, 161, 163, 169, 170, 171, 172, 173, 174, 175, 176, 184, 189, 190, 191, 192, 193, 194, 195, 196, 199, 200, 201, 202, 203, 204, 205], [0.007567, 0.07367, 0.056, 0.2789, 0.2465, 0.05262, 0.05801, 0.01671, 0.2001, 0.1637, 0.006265, 0.1603, 0.07123, 0.7032, 0.1998, 0.9185, 0.9015, 0.9019, 0.8092, 0.01765, 0.8752, 0.8179, 0.04288, 0.1643, 0.13, 0.05495, 0.03355, 0.07904, 0.7315, 0.8072, 0.7718, 0.648, 0.09509, 0.1392, 0.6968]): _vg.add([_i], _w, 'REPLACE')
_vg = ob_cube.vertex_groups.new(name='LOWER LEG R')
for _i, _w in zip([172, 174, 176, 178, 179, 180, 182, 183, 184, 185, 186, 187, 188, 189, 190, 191, 192, 193, 194, 197, 198, 199], [0.03527, 0.006437, 0.02196, 0.2369, 0.1245, 0.2437, 0.4328, 0.8967, 0.1225, 0.1127, 0.8309, 0.9173, 0.9409, 0.07243, 0.1488, 0.9458, 0.8029, 0.8605, 0.9314, 0.1416, 0.7893, 0.2152]): _vg.add([_i], _w, 'REPLACE')
_vg = ob_cube.vertex_groups.new(name='FOOT R')
for _i, _w in zip([177, 178, 179, 180, 181, 182, 183, 184, 185, 186, 187, 188, 189, 190, 197, 198], [0.9775, 0.7597, 0.8736, 0.7549, 0.9937, 0.5656, 0.09216, 0.8427, 0.8635, 0.1627, 0.07959, 0.05514, 0.0146, 0.004468, 0.8528, 0.1849]): _vg.add([_i], _w, 'REPLACE')
_m = ob_cube.modifiers.new('Armature', 'ARMATURE')
_m.object = ob_armature

# ---- collection membership
col_collection_1.objects.link(ob_armature)
col_collection_1.objects.link(ob_cube)

# ---- scene / render settings (as saved in the file)
scene.frame_start = 1; scene.frame_end = 250; scene.frame_set(3)
scene.render.engine = 'BLENDER_EEVEE_NEXT'
scene.render.resolution_percentage = 50
scene.render.dither_intensity = 0.0
scene.cycles.use_denoising = False
scene.cycles.samples = 10
scene.cycles.sampling_pattern = 'TABULATED_SOBOL'
scene.cycles.light_sampling_threshold = 0.0
scene.cycles.use_adaptive_sampling = False
scene.cycles.use_light_tree = False
scene.cycles.blur_glossy = 0.0
scene.cycles.pixel_filter_type = 'GAUSSIAN'
scene.cycles.sample_clamp_indirect = 0.0
scene.view_settings.view_transform = 'Standard'
bpy.context.view_layer.update()

# ---- added for rendering (the .blend has no active camera and no usable light): camera, sun
cam_auto = bpy.data.cameras.new('AutoCamera')
cam_auto.lens = 50.0
cam_auto.sensor_width = 36.0
cam_auto.clip_end = 1000.0
ob_auto_camera = bpy.data.objects.new('AutoCamera', cam_auto)
scene.collection.objects.link(ob_auto_camera)
ob_auto_camera.location = (4.53267, -5.29366, 3.67544)
ob_auto_camera.rotation_euler = (1.09748, -7.21219e-08, 0.694738)
scene.camera = ob_auto_camera
light_auto_sun = bpy.data.lights.new('AutoSun', 'SUN')
light_auto_sun.energy = 3.0
light_auto_sun.angle = 0.0523599
ob_auto_sun = bpy.data.objects.new('AutoSun', light_auto_sun)
scene.collection.objects.link(ob_auto_sun)
ob_auto_sun.rotation_euler = (0.872665, 0.174533, 0.523599)
bpy.context.view_layer.update()
